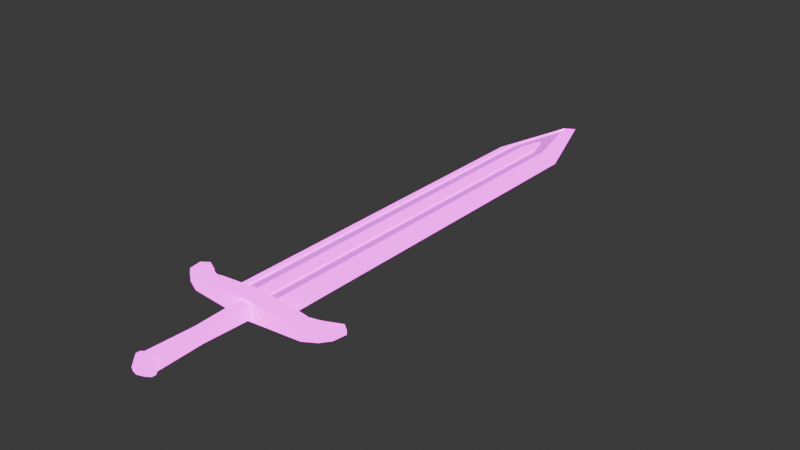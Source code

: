 # Source: neutral_sword.blend  (saved by Blender 4.3.32; exported with 4.5.12 LTS)
import bpy
from mathutils import Matrix  # noqa: F401  (used for matrix-valued properties, if any)

bpy.ops.wm.read_factory_settings(use_empty=True)
scene = bpy.context.scene
scene.name = 'Scene'

# ---- collections
col_collection = bpy.data.collections.new('Collection'); scene.collection.children.link(col_collection)

# ---- images (referenced by path relative to the original .blend; pixels are not part of the script)
import os
ASSET_DIR = os.environ.get("B2B_ASSET_DIR", "")  # directory of the original .blend (textures are referenced by path, not embedded)
HERE = os.path.dirname(os.path.abspath(__file__))  # packed textures are extracted next to this script under _unpacked/

def load_image(name, relpath, width, height, colorspace="sRGB"):
    """Load a texture the original file referenced (path relative to the .blend, or extracted next to this script)."""
    p = next((c for c in (os.path.join(HERE, relpath), os.path.join(ASSET_DIR, relpath)) if relpath and os.path.exists(c)), "")
    if p:
        img = bpy.data.images.load(p, check_existing=True)
        img.name = name
    else:  # same state as the original file: an image datablock whose file is absent (Cycles renders it pink)
        img = bpy.data.images.new(name, width, height)
        img.source = "FILE"
        img.filepath = "//" + (relpath or name)
    img.colorspace_settings.name = colorspace
    return img
img_neutral_sword_texture_001 = load_image('Neutral Sword texture.001', 'Alex textures/Neutral Sword texture.png', 1024, 1024, 'sRGB')

# ---- materials (node trees are filled in below, after node groups)
mat_neutral_weapon_main = bpy.data.materials.new('Neutral weapon main')
mat_neutral_weapon_secondary = bpy.data.materials.new('Neutral weapon secondary')

# ---- material node trees
mat_neutral_weapon_main.use_nodes = True; mat_neutral_weapon_main.node_tree.nodes.clear()
_N = mat_neutral_weapon_main.node_tree.nodes; _L = mat_neutral_weapon_main.node_tree.links
n0 = _N.new('ShaderNodeBsdfPrincipled'); n0.name = 'Principled BSDF'; n0.location = (1445, -246)
n0.inputs[1].default_value = 0.8318
n0.inputs[2].default_value = 0.2136
n1 = _N.new('ShaderNodeOutputMaterial'); n1.name = 'Material Output'; n1.location = (627, -460)
n2 = _N.new('ShaderNodeTexMagic'); n2.name = 'Magic Texture'; n2.location = (770, -348)
n2.turbulence_depth = 5
n2.inputs[1].default_value = 0.3
n2.inputs[2].default_value = 3.0
n3 = _N.new('ShaderNodeMapping'); n3.name = 'Mapping'; n3.location = (210, -397)
n4 = _N.new('ShaderNodeTexCoord'); n4.name = 'Texture Coordinate'; n4.location = (30, -397)
n5 = _N.new('ShaderNodeValToRGB'); n5.name = 'Color Ramp'; n5.location = (936, -333)
while len(n5.color_ramp.elements) > 1: n5.color_ramp.elements.remove(n5.color_ramp.elements[-1])
n5.color_ramp.elements[0].position = 0.1136; n5.color_ramp.elements[0].color = (0.0, 0.0, 0.0, 1.0)
_e = n5.color_ramp.elements.new(0.15); _e.color = (1.0, 1.0, 1.0, 1.0)
n6 = _N.new('ShaderNodeTexNoise'); n6.name = 'Noise Texture'; n6.location = (381, -564)
n6.noise_type = 'HETERO_TERRAIN'
n6.inputs[2].default_value = 2.0
n6.inputs[3].default_value = 0.0
n7 = _N.new('ShaderNodeMix'); n7.name = 'Mix'; n7.location = (590, -399)
n7.data_type = 'RGBA'
n7.blend_type = 'LINEAR_LIGHT'
n7.inputs[0].default_value = 0.03333
n8 = _N.new('ShaderNodeBump'); n8.name = 'Bump'; n8.location = (1233, -579)
n8.inputs[1].default_value = 1.0
n8.inputs[2].default_value = 1.0
n9 = _N.new('ShaderNodeMix'); n9.name = 'Mix.001'; n9.location = (1229, -164)
n9.data_type = 'RGBA'
n9.inputs[6].default_value = (0.8308, 0.04373, 1.0, 1.0)
n9.inputs[7].default_value = (0.0, 0.0, 0.0, 1.0)
n10 = _N.new('ShaderNodeEmission'); n10.name = 'Emission'; n10.location = (1345, -30)
n10.inputs[0].default_value = (0.8308, 0.04373, 1.0, 1.0)
n10.inputs[1].default_value = 10.0
n11 = _N.new('ShaderNodeMixShader'); n11.name = 'Mix Shader'; n11.location = (1731, -168)
n12 = _N.new('ShaderNodeTexImage'); n12.name = 'Image Texture'; n12.location = (30, -211)
n12.image = img_neutral_sword_texture_001
n13 = _N.new('ShaderNodeBsdfPrincipled'); n13.name = 'Principled BSDF.001'; n13.location = (336, -30)
n13.inputs[28].default_value = 3.0
n14 = _N.new('NodeFrame'); n14.name = 'Frame'; n14.location = (917, 954)
n14.width = 797
n15 = _N.new('NodeFrame'); n15.name = 'Frame.001'; n15.location = (-1037, 584)
n15.width = 1901
n0.parent = n15
n1.parent = n14
n2.parent = n15
n3.parent = n15
n4.parent = n15
n5.parent = n15
n6.parent = n15
n7.parent = n15
n8.parent = n15
n9.parent = n15
n10.parent = n15
n11.parent = n15
n12.parent = n14
n13.parent = n14
_L.new(n7.outputs[2], n2.inputs[0])
_L.new(n2.outputs[0], n5.inputs[0])
_L.new(n3.outputs[0], n6.inputs[0])
_L.new(n3.outputs[0], n7.inputs[6])
_L.new(n6.outputs[0], n7.inputs[7])
_L.new(n8.outputs[0], n0.inputs[5])
_L.new(n5.outputs[0], n8.inputs[3])
_L.new(n5.outputs[0], n9.inputs[0])
_L.new(n9.outputs[2], n0.inputs[0])
_L.new(n9.outputs[2], n11.inputs[0])
_L.new(n10.outputs[0], n11.inputs[2])
_L.new(n0.outputs[0], n11.inputs[1])
_L.new(n12.outputs[0], n13.inputs[0])
_L.new(n12.outputs[0], n13.inputs[27])
_L.new(n4.outputs[3], n3.inputs[0])
_L.new(n13.outputs[0], n1.inputs[0])
n1.is_active_output = True
mat_neutral_weapon_secondary.use_nodes = True; mat_neutral_weapon_secondary.node_tree.nodes.clear()
_N = mat_neutral_weapon_secondary.node_tree.nodes; _L = mat_neutral_weapon_secondary.node_tree.links
n0 = _N.new('ShaderNodeBsdfPrincipled'); n0.name = 'Principled BSDF'; n0.location = (326, 320)
n0.inputs[0].default_value = (0.1324, 0.1324, 0.1324, 1.0)
n0.inputs[2].default_value = 1.0
n0.inputs[27].default_value = (0.8308, 0.04373, 1.0, 1.0)
n0.inputs[28].default_value = 1.5
n1 = _N.new('ShaderNodeOutputMaterial'); n1.name = 'Material Output'; n1.location = (596, 325)
_L.new(n0.outputs[0], n1.inputs[0])
n1.is_active_output = True

# ---- world
world_world = bpy.data.worlds.new('World'); scene.world = world_world
world_world.use_nodes = True; world_world.node_tree.nodes.clear()
_N = world_world.node_tree.nodes; _L = world_world.node_tree.links
n0 = _N.new('ShaderNodeOutputWorld'); n0.name = 'World Output'; n0.location = (300, 300)
n1 = _N.new('ShaderNodeBackground'); n1.name = 'Background'; n1.location = (10, 300)
n1.inputs[0].default_value = (0.05088, 0.05088, 0.05088, 1.0)
_L.new(n1.outputs[0], n0.inputs[0])
n0.is_active_output = True
world_world.color = (0.05088, 0.05088, 0.05088)
world_world.sun_shadow_jitter_overblur = 0.0

# ---- meshes
me_cylinder = bpy.data.meshes.new('Cylinder')
me_cylinder.from_pydata([(0.06174, 0.0, -0.6747), (0.04366, -0.04366, -0.6747), (1.57e-16, -0.06174, -0.6747), (-0.04366, -0.04366, -0.6747), (-0.06174, 0.0, -0.6747), (0.06174, 0.0, 0.0), (0.04366, -0.04366, 0.0), (0.0, -0.06174, 0.0), (-0.04366, -0.04366, 0.0), (-0.06174, 0.0, 0.0), (0.03266, 0.0, -0.7527), (0.02309, -0.02083, -0.7527), (-3.509e-10, -0.03039, -0.7527), (-0.02309, -0.02083, -0.7527), (-0.03266, 0.0, -0.7527), (0.07986, 0.0, -0.6747), (0.05647, -0.04772, -0.6747), (1.093e-10, -0.07111, -0.6747), (-0.05647, -0.04772, -0.6747), (-0.07986, 0.0, -0.6747), (0.07986, 0.0, -0.7016), (0.05647, -0.04772, -0.7016), (1.093e-10, -0.07111, -0.7016), (-0.05647, -0.04772, -0.7016), (-0.07986, 0.0, -0.7016), (0.03932, 0.0, -0.3373), (0.0278, -0.04366, -0.3373), (-2.706e-10, -0.06174, -0.3373), (-0.0278, -0.04366, -0.3373), (-0.03932, 0.0, -0.3373), (0.04366, 0.04366, -0.6747), (1.57e-16, 0.06174, -0.6747), (-0.04366, 0.04366, -0.6747), (0.04366, 0.04366, 0.0), (0.0, 0.06174, 0.0), (-0.04366, 0.04366, 0.0), (0.02309, 0.02083, -0.7527), (-3.509e-10, 0.03039, -0.7527), (-0.02309, 0.02083, -0.7527), (0.05647, 0.04772, -0.6747), (1.093e-10, 0.07111, -0.6747), (-0.05647, 0.04772, -0.6747), (0.05647, 0.04772, -0.7016), (1.093e-10, 0.07111, -0.7016), (-0.05647, 0.04772, -0.7016), (0.0278, 0.04366, -0.3373), (-2.706e-10, 0.06174, -0.3373), (-0.0278, 0.04366, -0.3373), (-0.233, 9.161e-09, 0.1213), (-0.233, 8.865e-08, 1.174), (-0.233, 4.891e-08, 0.6478), (-0.233, 1.284e-07, 1.701), (-7.31e-16, -0.05618, 3.236), (-3.942e-17, -0.05618, 0.1213), (-0.05046, -0.05618, 0.1213), (-0.233, 1.681e-07, 2.227), (-0.233, 2.079e-07, 2.754), (-7.543e-16, 2.565e-07, 3.397), (-3.901e-16, -0.05618, 1.701), (-5.07e-16, -0.05618, 2.227), (-0.1206, -0.05618, 2.227), (-6.239e-16, -0.05618, 2.754), (-0.1206, -0.05618, 2.754), (-1.563e-16, -0.05618, 0.6478), (-0.05046, -0.05618, 0.6478), (-2.732e-16, -0.05618, 1.174), (-0.05046, -0.05618, 1.174), (-0.05046, -0.05618, 1.701), (-0.1206, -0.05618, 0.1213), (-0.1206, -0.05618, 0.6478), (-0.1206, -0.05618, 1.174), (-0.1206, -0.05618, 1.701), (-0.05046, -0.05618, 2.754), (-6.596e-16, -0.05618, 2.914), (-6.558e-16, -0.03892, 2.914), (-7.272e-16, -0.03892, 3.236), (-0.1206, -0.03892, 2.754), (-0.05046, -0.03892, 2.754), (-0.1206, -0.03892, 0.1213), (-0.05046, -0.03892, 0.1213), (-0.05046, -0.05618, 2.227), (-0.05046, -0.03892, 2.227), (-0.1206, -0.03892, 2.227), (-0.1206, -0.03892, 1.701), (-0.05046, -0.03892, 1.701), (-0.1206, -0.03892, 0.6478), (-0.05046, -0.03892, 0.6478), (-0.1206, -0.03892, 1.174), (-0.05046, -0.03892, 1.174), (0.233, 9.161e-09, 0.1213), (0.233, 8.865e-08, 1.174), (0.233, 4.891e-08, 0.6478), (0.233, 1.284e-07, 1.701), (0.05046, -0.05618, 0.1213), (0.233, 1.681e-07, 2.227), (0.233, 2.079e-07, 2.754), (0.1206, -0.05618, 2.227), (0.1206, -0.05618, 2.754), (0.05046, -0.05618, 0.6478), (0.05046, -0.05618, 1.174), (0.05046, -0.05618, 1.701), (0.1206, -0.05618, 0.1213), (0.1206, -0.05618, 0.6478), (0.1206, -0.05618, 1.174), (0.1206, -0.05618, 1.701), (0.05046, -0.05618, 2.754), (0.1206, -0.03892, 2.754), (0.05046, -0.03892, 2.754), (0.1206, -0.03892, 0.1213), (0.05046, -0.03892, 0.1213), (0.05046, -0.05618, 2.227), (0.05046, -0.03892, 2.227), (0.1206, -0.03892, 2.227), (0.1206, -0.03892, 1.701), (0.05046, -0.03892, 1.701), (0.1206, -0.03892, 0.6478), (0.05046, -0.03892, 0.6478), (0.1206, -0.03892, 1.174), (0.05046, -0.03892, 1.174), (-7.061e-16, 0.05618, 3.236), (-1.447e-17, 0.05618, 0.1213), (-0.05046, 0.05618, 0.1213), (-3.651e-16, 0.05618, 1.701), (-4.82e-16, 0.05618, 2.227), (-0.1206, 0.05618, 2.227), (-5.989e-16, 0.05618, 2.754), (-0.1206, 0.05618, 2.754), (-1.314e-16, 0.05618, 0.6478), (-0.05046, 0.05618, 0.6478), (-2.483e-16, 0.05618, 1.174), (-0.05046, 0.05618, 1.174), (-0.05046, 0.05618, 1.701), (-0.1206, 0.05618, 0.1213), (-0.1206, 0.05618, 0.6478), (-0.1206, 0.05618, 1.174), (-0.1206, 0.05618, 1.701), (-0.05046, 0.05618, 2.754), (-6.347e-16, 0.05618, 2.914), (-6.385e-16, 0.03892, 2.914), (-7.099e-16, 0.03892, 3.236), (-0.1206, 0.03892, 2.754), (-0.05046, 0.03892, 2.754), (-0.1206, 0.03892, 0.1213), (-0.05046, 0.03892, 0.1213), (-0.05046, 0.05618, 2.227), (-0.05046, 0.03892, 2.227), (-0.1206, 0.03892, 2.227), (-0.1206, 0.03892, 1.701), (-0.05046, 0.03892, 1.701), (-0.1206, 0.03892, 0.6478), (-0.05046, 0.03892, 0.6478), (-0.1206, 0.03892, 1.174), (-0.05046, 0.03892, 1.174), (0.05046, 0.05618, 0.1213), (0.1206, 0.05618, 2.227), (0.1206, 0.05618, 2.754), (0.05046, 0.05618, 0.6478), (0.05046, 0.05618, 1.174), (0.05046, 0.05618, 1.701), (0.1206, 0.05618, 0.1213), (0.1206, 0.05618, 0.6478), (0.1206, 0.05618, 1.174), (0.1206, 0.05618, 1.701), (0.05046, 0.05618, 2.754), (0.1206, 0.03892, 2.754), (0.05046, 0.03892, 2.754), (0.1206, 0.03892, 0.1213), (0.05046, 0.03892, 0.1213), (0.05046, 0.05618, 2.227), (0.05046, 0.03892, 2.227), (0.1206, 0.03892, 2.227), (0.1206, 0.03892, 1.701), (0.05046, 0.03892, 1.701), (0.1206, 0.03892, 0.6478), (0.05046, 0.03892, 0.6478), (0.1206, 0.03892, 1.174), (0.05046, 0.03892, 1.174), (-0.3131, -0.04447, 0.0), (-0.3131, -0.04447, 0.1213), (-0.3131, 0.0, 0.0), (-0.3131, 9.161e-09, 0.1213), (-4.268e-17, -0.07089, 0.1213), (-1.574e-17, -0.07089, 7.451e-09), (0.0, 0.0, 0.0), (-2.694e-17, 9.161e-09, 0.1213), (-0.3626, 9.161e-09, 0.1213), (-0.3626, -0.03591, 0.1213), (-0.4171, -0.03591, 0.0), (-0.4171, 0.0, 0.0), (-0.4166, 1.099e-08, 0.1456), (-0.4166, -0.02793, 0.1456), (-0.5075, -0.02793, 0.0406), (-0.5075, 3.065e-09, 0.0406), (-0.451, 1.324e-08, 0.1753), (-0.451, -0.0176, 0.1753), (-0.5651, -0.0176, 0.09042), (-0.5651, 6.826e-09, 0.09042), (-0.5341, 1.65e-08, 0.2185), (-0.5341, -0.01406, 0.2185), (-0.5826, -0.01406, 0.1825), (-0.5826, 1.378e-08, 0.1825), (0.3131, -0.04447, 0.0), (0.3131, -0.04447, 0.1213), (0.3131, 0.0, 0.0), (0.3131, 9.161e-09, 0.1213), (0.3626, 9.161e-09, 0.1213), (0.3626, -0.03591, 0.1213), (0.4171, -0.03591, 0.0), (0.4171, 0.0, 0.0), (0.4166, 1.099e-08, 0.1456), (0.4166, -0.02793, 0.1456), (0.5075, -0.02793, 0.0406), (0.5075, 3.065e-09, 0.0406), (0.451, 1.324e-08, 0.1753), (0.451, -0.0176, 0.1753), (0.5651, -0.0176, 0.09042), (0.5651, 6.826e-09, 0.09042), (0.5341, 1.65e-08, 0.2185), (0.5341, -0.01406, 0.2185), (0.5826, -0.01406, 0.1825), (0.5826, 1.378e-08, 0.1825), (-0.3131, 0.04447, 0.0), (-0.3131, 0.04447, 0.1213), (-1.12e-17, 0.07089, 0.1213), (1.574e-17, 0.07089, -7.451e-09), (-0.3626, 0.03591, 0.1213), (-0.4171, 0.03591, 0.0), (-0.4166, 0.02793, 0.1456), (-0.5075, 0.02793, 0.0406), (-0.451, 0.0176, 0.1753), (-0.5651, 0.0176, 0.09042), (-0.5341, 0.01406, 0.2185), (-0.5826, 0.01406, 0.1825), (0.3131, 0.04447, 0.0), (0.3131, 0.04447, 0.1213), (0.3626, 0.03591, 0.1213), (0.4171, 0.03591, 0.0), (0.4166, 0.02793, 0.1456), (0.5075, 0.02793, 0.0406), (0.451, 0.0176, 0.1753), (0.5651, 0.0176, 0.09042), (0.5341, 0.01406, 0.2185), (0.5826, 0.01406, 0.1825)], [], [(28, 8, 9, 29), (27, 7, 8, 28), (26, 6, 7, 27), (25, 5, 6, 26), (1, 26, 27, 2), (10, 11, 12, 13, 14), (11, 10, 20, 21), (16, 17, 22, 21), (3, 4, 19, 18), (14, 13, 23, 24), (15, 16, 21, 20), (18, 19, 24, 23), (17, 18, 23, 22), (0, 1, 16, 15), (12, 11, 21, 22), (0, 25, 26, 1), (2, 3, 18, 17), (13, 12, 22, 23), (1, 2, 17, 16), (2, 27, 28, 3), (3, 28, 29, 4), (47, 29, 9, 35), (46, 47, 35, 34), (45, 46, 34, 33), (25, 45, 33, 5), (30, 31, 46, 45), (10, 14, 38, 37, 36), (36, 42, 20, 10), (39, 42, 43, 40), (32, 41, 19, 4), (14, 24, 44, 38), (15, 20, 42, 39), (41, 44, 24, 19), (40, 43, 44, 41), (0, 15, 39, 30), (37, 43, 42, 36), (0, 30, 45, 25), (31, 40, 41, 32), (38, 44, 43, 37), (30, 39, 40, 31), (31, 32, 47, 46), (32, 4, 29, 47), (64, 63, 65, 66), (66, 65, 58, 67), (75, 52, 62, 76), (67, 58, 59, 80), (54, 53, 63, 64), (69, 68, 78, 85), (81, 80, 72, 77), (88, 84, 83, 87), (67, 84, 88, 66), (55, 60, 62, 56), (48, 68, 69, 50), (50, 69, 70, 49), (49, 70, 71, 51), (51, 71, 60, 55), (56, 62, 52, 57), (73, 72, 61), (74, 75, 76, 77), (86, 85, 78, 79), (83, 82, 60, 71), (74, 77, 72, 73), (82, 76, 62, 60), (77, 76, 82, 81), (80, 59, 61, 72), (67, 80, 81, 84), (81, 82, 83, 84), (79, 54, 64, 86), (85, 86, 88, 87), (69, 85, 87, 70), (86, 64, 66, 88), (70, 87, 83, 71), (98, 99, 65, 63), (99, 100, 58, 65), (75, 106, 97, 52), (100, 110, 59, 58), (93, 98, 63, 53), (102, 115, 108, 101), (111, 107, 105, 110), (118, 117, 113, 114), (100, 99, 118, 114), (94, 95, 97, 96), (89, 91, 102, 101), (91, 90, 103, 102), (90, 92, 104, 103), (92, 94, 96, 104), (95, 57, 52, 97), (73, 61, 105), (74, 107, 106, 75), (116, 109, 108, 115), (113, 104, 96, 112), (74, 73, 105, 107), (112, 96, 97, 106), (107, 111, 112, 106), (110, 105, 61, 59), (100, 114, 111, 110), (111, 114, 113, 112), (109, 116, 98, 93), (115, 117, 118, 116), (102, 103, 117, 115), (116, 118, 99, 98), (103, 104, 113, 117), (128, 130, 129, 127), (130, 131, 122, 129), (139, 140, 126, 119), (131, 144, 123, 122), (121, 128, 127, 120), (133, 149, 142, 132), (145, 141, 136, 144), (152, 151, 147, 148), (131, 130, 152, 148), (55, 56, 126, 124), (48, 50, 133, 132), (50, 49, 134, 133), (49, 51, 135, 134), (51, 55, 124, 135), (56, 57, 119, 126), (137, 125, 136), (138, 141, 140, 139), (150, 143, 142, 149), (147, 135, 124, 146), (138, 137, 136, 141), (146, 124, 126, 140), (141, 145, 146, 140), (144, 136, 125, 123), (131, 148, 145, 144), (145, 148, 147, 146), (143, 150, 128, 121), (149, 151, 152, 150), (133, 134, 151, 149), (150, 152, 130, 128), (134, 135, 147, 151), (156, 127, 129, 157), (157, 129, 122, 158), (139, 119, 155, 164), (158, 122, 123, 168), (153, 120, 127, 156), (160, 159, 166, 173), (169, 168, 163, 165), (176, 172, 171, 175), (158, 172, 176, 157), (94, 154, 155, 95), (89, 159, 160, 91), (91, 160, 161, 90), (90, 161, 162, 92), (92, 162, 154, 94), (95, 155, 119, 57), (137, 163, 125), (138, 139, 164, 165), (174, 173, 166, 167), (171, 170, 154, 162), (138, 165, 163, 137), (170, 164, 155, 154), (165, 164, 170, 169), (168, 123, 125, 163), (158, 168, 169, 172), (169, 170, 171, 172), (167, 153, 156, 174), (173, 174, 176, 175), (160, 173, 175, 161), (174, 156, 157, 176), (161, 175, 171, 162), (177, 187, 188, 179), (182, 177, 179, 183), (178, 177, 182, 181), (178, 181, 184, 180), (187, 191, 192, 188), (178, 186, 187, 177), (180, 185, 186, 178), (185, 189, 190, 186), (186, 190, 191, 187), (195, 199, 200, 196), (190, 194, 195, 191), (191, 195, 196, 192), (189, 193, 194, 190), (199, 198, 197, 200), (193, 197, 198, 194), (194, 198, 199, 195), (201, 203, 208, 207), (182, 183, 203, 201), (202, 181, 182, 201), (202, 204, 184, 181), (207, 208, 212, 211), (202, 201, 207, 206), (204, 202, 206, 205), (205, 206, 210, 209), (206, 207, 211, 210), (215, 216, 220, 219), (210, 211, 215, 214), (211, 212, 216, 215), (209, 210, 214, 213), (219, 220, 217, 218), (213, 214, 218, 217), (214, 215, 219, 218), (221, 179, 188, 226), (224, 183, 179, 221), (222, 223, 224, 221), (222, 180, 184, 223), (226, 188, 192, 228), (222, 221, 226, 225), (180, 222, 225, 185), (185, 225, 227, 189), (225, 226, 228, 227), (230, 196, 200, 232), (227, 228, 230, 229), (228, 192, 196, 230), (189, 227, 229, 193), (232, 200, 197, 231), (193, 229, 231, 197), (229, 230, 232, 231), (233, 236, 208, 203), (224, 233, 203, 183), (234, 233, 224, 223), (234, 223, 184, 204), (236, 238, 212, 208), (234, 235, 236, 233), (204, 205, 235, 234), (205, 209, 237, 235), (235, 237, 238, 236), (240, 242, 220, 216), (237, 239, 240, 238), (238, 240, 216, 212), (209, 213, 239, 237), (242, 241, 217, 220), (213, 217, 241, 239), (239, 241, 242, 240)])
me_cylinder.polygons.foreach_set('material_index', [0, 0, 0, 0, 0, 0, 0, 0, 0, 0, 0, 0, 0, 0, 0, 0, 0, 0, 0, 0, 0, 0, 0, 0, 0, 0, 0, 0, 0, 0, 0, 0, 0, 0, 0, 0, 0, 0, 0, 0, 0, 0, 0, 0, 0, 0, 0, 0, 0, 1, 0, 0, 0, 0, 0, 0, 0, 0, 1, 1, 0, 0, 0, 1, 0, 0, 1, 0, 1, 0, 0, 0, 0, 0, 0, 0, 0, 0, 0, 1, 0, 0, 0, 0, 0, 0, 0, 0, 1, 1, 0, 0, 0, 1, 0, 0, 1, 0, 1, 0, 0, 0, 0, 0, 0, 0, 0, 0, 0, 1, 0, 0, 0, 0, 0, 0, 0, 0, 1, 1, 0, 0, 0, 1, 0, 0, 1, 0, 1, 0, 0, 0, 0, 0, 0, 0, 0, 0, 0, 1, 0, 0, 0, 0, 0, 0, 0, 0, 1, 1, 0, 0, 0, 1, 0, 0, 1, 0, 1, 0, 0, 0, 0, 0, 0, 0, 0, 0, 0, 0, 0, 0, 0, 0, 0, 0, 0, 0, 0, 0, 0, 0, 0, 0, 0, 0, 0, 0, 0, 0, 0, 0, 0, 0, 0, 0, 0, 0, 0, 0, 0, 0, 0, 0, 0, 0, 0, 0, 0, 0, 0, 0, 0, 0, 0, 0, 0, 0, 0, 0, 0, 0, 0, 0, 0, 0])
_uv = me_cylinder.uv_layers.new(name='UVMap')
_uv.uv.foreach_set('vector', [0.4963, 0.8677, 0.4963, 0.7787, 0.5079, 0.7788, 0.5079, 0.8677, 0.8315, 0.8679, 0.8315, 0.7789, 0.8426, 0.779, 0.8384, 0.868, 0.8238, 0.868, 0.8196, 0.7789, 0.8315, 0.7789, 0.8315, 0.8679, 0.5622, 0.8678, 0.5622, 0.7789, 0.5737, 0.7788, 0.5737, 0.8677, 0.8196, 0.957, 0.8238, 0.868, 0.8315, 0.8679, 0.8315, 0.9569, 0.06622, 0.9061, 0.07226, 0.9064, 0.07692, 0.911, 0.07692, 0.9176, 0.07281, 0.9221, 0.4258, 0.8708, 0.4259, 0.8763, 0.4126, 0.8763, 0.4125, 0.8637, 0.7735, 0.8631, 0.7736, 0.8784, 0.7665, 0.8784, 0.7664, 0.8631, 0.714, 0.8675, 0.7015, 0.8675, 0.6997, 0.8631, 0.7137, 0.864, 0.03436, 0.9187, 0.03432, 0.9242, 0.02099, 0.9313, 0.02109, 0.9187, 0.4055, 0.8763, 0.4054, 0.8637, 0.4125, 0.8637, 0.4126, 0.8763, 0.01387, 0.9313, 0.01397, 0.9187, 0.02109, 0.9187, 0.02099, 0.9313, 0.7736, 0.8784, 0.7735, 0.8928, 0.7664, 0.8928, 0.7665, 0.8784, 0.714, 0.8976, 0.7228, 0.8888, 0.7251, 0.8915, 0.7158, 0.902, 0.7529, 0.8776, 0.7529, 0.8714, 0.7664, 0.8631, 0.7665, 0.8784, 0.5622, 0.9569, 0.5622, 0.8678, 0.5737, 0.8677, 0.5737, 0.9568, 0.7228, 0.8763, 0.714, 0.8675, 0.7137, 0.864, 0.7251, 0.8754, 0.7529, 0.8835, 0.7529, 0.8776, 0.7665, 0.8784, 0.7664, 0.8928, 0.7228, 0.8888, 0.7228, 0.8763, 0.7251, 0.8754, 0.7251, 0.8915, 0.8315, 0.9569, 0.8315, 0.8679, 0.8384, 0.868, 0.8426, 0.957, 0.4963, 0.9568, 0.4963, 0.8677, 0.5079, 0.8677, 0.5079, 0.9569, 0.5194, 0.8677, 0.5079, 0.8677, 0.5079, 0.7788, 0.5194, 0.7787, 0.8824, 0.8679, 0.8745, 0.8679, 0.8704, 0.7789, 0.8824, 0.7789, 0.8891, 0.8679, 0.8824, 0.8679, 0.8824, 0.7789, 0.8933, 0.7789, 0.5622, 0.8678, 0.5507, 0.8677, 0.5507, 0.7788, 0.5622, 0.7789, 0.8933, 0.957, 0.8824, 0.957, 0.8824, 0.8679, 0.8891, 0.8679, 0.06622, 0.9061, 0.07281, 0.9221, 0.06677, 0.9218, 0.0621, 0.9172, 0.0621, 0.9106, 0.4258, 0.8818, 0.4125, 0.8889, 0.4126, 0.8763, 0.4259, 0.8763, 0.3347, 0.8933, 0.3276, 0.8933, 0.3276, 0.8792, 0.3348, 0.8792, 0.6927, 0.8763, 0.6904, 0.8736, 0.6997, 0.8631, 0.7015, 0.8675, 0.03436, 0.9187, 0.02109, 0.9187, 0.02099, 0.9061, 0.03432, 0.9132, 0.4055, 0.8763, 0.4126, 0.8763, 0.4125, 0.8889, 0.4054, 0.8889, 0.01387, 0.9061, 0.02099, 0.9061, 0.02109, 0.9187, 0.01397, 0.9187, 0.3348, 0.8792, 0.3276, 0.8792, 0.3276, 0.8637, 0.3347, 0.8637, 0.714, 0.8976, 0.7158, 0.902, 0.7018, 0.9012, 0.7015, 0.8976, 0.3141, 0.8779, 0.3276, 0.8792, 0.3276, 0.8933, 0.3141, 0.8837, 0.5622, 0.9569, 0.5507, 0.9568, 0.5507, 0.8677, 0.5622, 0.8678, 0.6927, 0.8888, 0.6904, 0.8898, 0.6904, 0.8736, 0.6927, 0.8763, 0.3141, 0.8716, 0.3276, 0.8637, 0.3276, 0.8792, 0.3141, 0.8779, 0.7015, 0.8976, 0.7018, 0.9012, 0.6904, 0.8898, 0.6927, 0.8888, 0.8824, 0.957, 0.8704, 0.957, 0.8745, 0.8679, 0.8824, 0.8679, 0.5194, 0.9568, 0.5079, 0.9569, 0.5079, 0.8677, 0.5194, 0.8677, 0.5229, 0.6121, 0.5096, 0.6121, 0.5096, 0.4731, 0.5229, 0.4731, 0.5229, 0.4731, 0.5096, 0.4731, 0.5096, 0.3342, 0.5229, 0.3342, 0.6904, 0.01387, 0.695, 0.01387, 0.695, 0.1407, 0.6904, 0.1407, 0.5229, 0.3342, 0.5096, 0.3342, 0.5096, 0.1953, 0.5229, 0.1953, 0.5229, 0.751, 0.5096, 0.751, 0.5096, 0.6121, 0.5229, 0.6121, 0.695, 0.6964, 0.695, 0.8354, 0.6904, 0.8354, 0.6904, 0.6964, 0.8888, 0.1955, 0.8842, 0.1955, 0.8842, 0.05653, 0.8888, 0.05653, 0.3592, 0.558, 0.3592, 0.4191, 0.3776, 0.4191, 0.3776, 0.5581, 0.8842, 0.3344, 0.8888, 0.3344, 0.8888, 0.4733, 0.8842, 0.4733, 0.1365, 0.3227, 0.108, 0.3225, 0.108, 0.1836, 0.1365, 0.1837, 0.1365, 0.8784, 0.108, 0.8782, 0.108, 0.7393, 0.1365, 0.7395, 0.1365, 0.7395, 0.108, 0.7393, 0.108, 0.6003, 0.1365, 0.6005, 0.1365, 0.6005, 0.108, 0.6003, 0.108, 0.4614, 0.1365, 0.4616, 0.1365, 0.4616, 0.108, 0.4614, 0.108, 0.3225, 0.1365, 0.3227, 0.1365, 0.1837, 0.108, 0.1836, 0.0763, 0.05616, 0.07519, 0.01387, 0.5096, 0.01387, 0.5229, 0.05634, 0.5096, 0.05633, 0.3459, 0.09878, 0.3459, 0.01387, 0.3776, 0.1413, 0.3592, 0.1412, 0.3592, 0.697, 0.3776, 0.697, 0.3776, 0.8359, 0.3592, 0.8359, 0.6904, 0.4186, 0.6904, 0.2797, 0.695, 0.2797, 0.695, 0.4186, 0.8888, 0.01387, 0.8888, 0.05653, 0.8842, 0.05653, 0.8842, 0.01387, 0.6904, 0.2797, 0.6904, 0.1407, 0.695, 0.1407, 0.695, 0.2797, 0.3592, 0.1412, 0.3776, 0.1413, 0.3776, 0.2802, 0.3592, 0.2802, 0.5229, 0.1953, 0.5096, 0.1953, 0.5096, 0.05633, 0.5229, 0.05634, 0.8842, 0.3344, 0.8842, 0.1955, 0.8888, 0.1955, 0.8888, 0.3344, 0.3592, 0.2802, 0.3776, 0.2802, 0.3776, 0.4191, 0.3592, 0.4191, 0.8888, 0.7511, 0.8842, 0.7511, 0.8842, 0.6122, 0.8888, 0.6122, 0.3776, 0.697, 0.3592, 0.697, 0.3592, 0.558, 0.3776, 0.5581, 0.695, 0.6964, 0.6904, 0.6964, 0.6904, 0.5575, 0.695, 0.5575, 0.8888, 0.6122, 0.8842, 0.6122, 0.8842, 0.4733, 0.8888, 0.4733, 0.695, 0.5575, 0.6904, 0.5575, 0.6904, 0.4186, 0.695, 0.4186, 0.4963, 0.612, 0.4963, 0.4731, 0.5096, 0.4731, 0.5096, 0.6121, 0.4963, 0.4731, 0.4963, 0.3342, 0.5096, 0.3342, 0.5096, 0.4731, 0.7596, 0.01387, 0.7596, 0.1407, 0.755, 0.1407, 0.755, 0.01387, 0.4963, 0.3342, 0.4963, 0.1952, 0.5096, 0.1953, 0.5096, 0.3342, 0.4963, 0.751, 0.4963, 0.612, 0.5096, 0.6121, 0.5096, 0.751, 0.755, 0.6964, 0.7596, 0.6964, 0.7596, 0.8354, 0.755, 0.8354, 0.8196, 0.1955, 0.8196, 0.05653, 0.8242, 0.05653, 0.8242, 0.1955, 0.3326, 0.558, 0.3141, 0.558, 0.3141, 0.4191, 0.3326, 0.4191, 0.8242, 0.3344, 0.8242, 0.4733, 0.8196, 0.4733, 0.8196, 0.3344, 0.01387, 0.3226, 0.01387, 0.1836, 0.04455, 0.1835, 0.04455, 0.3224, 0.01387, 0.8783, 0.01387, 0.7394, 0.04455, 0.7392, 0.04455, 0.8782, 0.01387, 0.7394, 0.01387, 0.6004, 0.04455, 0.6003, 0.04455, 0.7392, 0.01387, 0.6004, 0.01387, 0.4615, 0.04455, 0.4614, 0.04455, 0.6003, 0.01387, 0.4615, 0.01387, 0.3226, 0.04455, 0.3224, 0.04455, 0.4614, 0.01387, 0.1836, 0.07519, 0.01387, 0.0763, 0.05616, 0.04455, 0.1835, 0.5096, 0.01387, 0.5096, 0.05633, 0.4963, 0.05632, 0.3459, 0.09878, 0.3326, 0.1412, 0.3141, 0.1412, 0.3459, 0.01387, 0.3326, 0.697, 0.3326, 0.8359, 0.3141, 0.8359, 0.3141, 0.6969, 0.7596, 0.4186, 0.755, 0.4186, 0.755, 0.2797, 0.7596, 0.2797, 0.8196, 0.01387, 0.8242, 0.01387, 0.8242, 0.05653, 0.8196, 0.05653, 0.7596, 0.2797, 0.755, 0.2797, 0.755, 0.1407, 0.7596, 0.1407, 0.3326, 0.1412, 0.3326, 0.2802, 0.3141, 0.2801, 0.3141, 0.1412, 0.4963, 0.1952, 0.4963, 0.05632, 0.5096, 0.05633, 0.5096, 0.1953, 0.8242, 0.3344, 0.8196, 0.3344, 0.8196, 0.1955, 0.8242, 0.1955, 0.3326, 0.2802, 0.3326, 0.4191, 0.3141, 0.4191, 0.3141, 0.2801, 0.8196, 0.7511, 0.8196, 0.6122, 0.8242, 0.6122, 0.8242, 0.7511, 0.3141, 0.6969, 0.3141, 0.558, 0.3326, 0.558, 0.3326, 0.697, 0.755, 0.6964, 0.755, 0.5575, 0.7596, 0.5575, 0.7596, 0.6964, 0.8196, 0.6122, 0.8196, 0.4733, 0.8242, 0.4733, 0.8242, 0.6122, 0.755, 0.5575, 0.755, 0.4186, 0.7596, 0.4186, 0.7596, 0.5575, 0.5507, 0.6121, 0.5507, 0.4731, 0.5639, 0.4731, 0.5639, 0.6121, 0.5507, 0.4731, 0.5507, 0.3342, 0.5639, 0.3342, 0.5639, 0.4731, 0.7273, 0.01387, 0.7273, 0.1407, 0.7227, 0.1407, 0.7227, 0.01387, 0.5507, 0.3342, 0.5507, 0.1953, 0.5639, 0.1953, 0.5639, 0.3342, 0.5507, 0.751, 0.5507, 0.6121, 0.5639, 0.6121, 0.5639, 0.751, 0.7227, 0.6964, 0.7273, 0.6964, 0.7273, 0.8354, 0.7227, 0.8354, 0.9165, 0.1955, 0.9165, 0.05653, 0.9211, 0.05653, 0.9211, 0.1955, 0.4238, 0.5581, 0.4054, 0.5581, 0.4054, 0.4191, 0.4238, 0.4191, 0.9211, 0.3344, 0.9211, 0.4733, 0.9165, 0.4733, 0.9165, 0.3344, 0.1643, 0.3226, 0.1643, 0.1837, 0.1954, 0.1837, 0.1954, 0.3226, 0.1643, 0.8784, 0.1643, 0.7394, 0.1954, 0.7394, 0.1954, 0.8784, 0.1643, 0.7394, 0.1643, 0.6005, 0.1954, 0.6005, 0.1954, 0.7394, 0.1643, 0.6005, 0.1643, 0.4616, 0.1954, 0.4615, 0.1954, 0.6005, 0.1643, 0.4616, 0.1643, 0.3226, 0.1954, 0.3226, 0.1954, 0.4615, 0.1643, 0.1837, 0.2253, 0.01387, 0.2271, 0.05629, 0.1954, 0.1837, 0.5639, 0.01387, 0.5639, 0.05633, 0.5507, 0.05633, 0.437, 0.09879, 0.4238, 0.1412, 0.4054, 0.1412, 0.437, 0.01387, 0.4238, 0.697, 0.4238, 0.8359, 0.4054, 0.8359, 0.4054, 0.697, 0.7273, 0.4186, 0.7227, 0.4186, 0.7227, 0.2797, 0.7273, 0.2797, 0.9165, 0.01387, 0.9211, 0.01387, 0.9211, 0.05653, 0.9165, 0.05653, 0.7273, 0.2797, 0.7227, 0.2797, 0.7227, 0.1407, 0.7273, 0.1407, 0.4238, 0.1412, 0.4238, 0.2802, 0.4054, 0.2802, 0.4054, 0.1412, 0.5507, 0.1953, 0.5507, 0.05633, 0.5639, 0.05633, 0.5639, 0.1953, 0.9211, 0.3344, 0.9165, 0.3344, 0.9165, 0.1955, 0.9211, 0.1955, 0.4238, 0.2802, 0.4238, 0.4191, 0.4054, 0.4191, 0.4054, 0.2802, 0.9165, 0.7511, 0.9165, 0.6122, 0.9211, 0.6122, 0.9211, 0.7511, 0.4054, 0.697, 0.4054, 0.5581, 0.4238, 0.5581, 0.4238, 0.697, 0.7227, 0.6964, 0.7227, 0.5575, 0.7273, 0.5575, 0.7273, 0.6964, 0.9165, 0.6122, 0.9165, 0.4733, 0.9211, 0.4733, 0.9211, 0.6122, 0.7227, 0.5575, 0.7227, 0.4186, 0.7273, 0.4186, 0.7273, 0.5575, 0.5771, 0.6121, 0.5639, 0.6121, 0.5639, 0.4731, 0.5771, 0.4732, 0.5771, 0.4732, 0.5639, 0.4731, 0.5639, 0.3342, 0.5771, 0.3342, 0.7873, 0.01387, 0.7919, 0.01387, 0.7919, 0.1407, 0.7873, 0.1407, 0.5771, 0.3342, 0.5639, 0.3342, 0.5639, 0.1953, 0.5771, 0.1953, 0.5771, 0.751, 0.5639, 0.751, 0.5639, 0.6121, 0.5771, 0.6121, 0.7919, 0.6964, 0.7919, 0.8354, 0.7873, 0.8354, 0.7873, 0.6964, 0.8565, 0.1955, 0.8519, 0.1955, 0.8519, 0.05653, 0.8565, 0.05653, 0.4502, 0.5581, 0.4502, 0.4191, 0.4686, 0.4191, 0.4686, 0.5581, 0.8519, 0.3344, 0.8565, 0.3344, 0.8565, 0.4733, 0.8519, 0.4733, 0.2864, 0.3227, 0.2587, 0.3226, 0.2587, 0.1837, 0.2864, 0.1837, 0.2864, 0.8784, 0.2587, 0.8784, 0.2587, 0.7394, 0.2864, 0.7395, 0.2864, 0.7395, 0.2587, 0.7394, 0.2587, 0.6005, 0.2864, 0.6005, 0.2864, 0.6005, 0.2587, 0.6005, 0.2587, 0.4616, 0.2864, 0.4616, 0.2864, 0.4616, 0.2587, 0.4616, 0.2587, 0.3226, 0.2864, 0.3227, 0.2864, 0.1837, 0.2587, 0.1837, 0.2271, 0.05629, 0.2253, 0.01387, 0.5639, 0.01387, 0.5771, 0.05633, 0.5639, 0.05633, 0.437, 0.09879, 0.437, 0.01387, 0.4686, 0.1413, 0.4502, 0.1412, 0.4502, 0.697, 0.4686, 0.697, 0.4686, 0.836, 0.4502, 0.8359, 0.7873, 0.4186, 0.7873, 0.2797, 0.7919, 0.2797, 0.7919, 0.4186, 0.8565, 0.01387, 0.8565, 0.05653, 0.8519, 0.05653, 0.8519, 0.01387, 0.7873, 0.2797, 0.7873, 0.1407, 0.7919, 0.1407, 0.7919, 0.2797, 0.4502, 0.1412, 0.4686, 0.1413, 0.4686, 0.2802, 0.4502, 0.2802, 0.5771, 0.1953, 0.5639, 0.1953, 0.5639, 0.05633, 0.5771, 0.05633, 0.8519, 0.3344, 0.8519, 0.1955, 0.8565, 0.1955, 0.8565, 0.3344, 0.4502, 0.2802, 0.4686, 0.2802, 0.4686, 0.4191, 0.4502, 0.4191, 0.8565, 0.7511, 0.8519, 0.7511, 0.8519, 0.6122, 0.8565, 0.6122, 0.4686, 0.697, 0.4502, 0.697, 0.4502, 0.5581, 0.4686, 0.5581, 0.7919, 0.6964, 0.7873, 0.6964, 0.7873, 0.5575, 0.7919, 0.5575, 0.8565, 0.6122, 0.8519, 0.6122, 0.8519, 0.4733, 0.8565, 0.4733, 0.7919, 0.5575, 0.7873, 0.5575, 0.7873, 0.4186, 0.7919, 0.4186, 0.6283, 0.7471, 0.6237, 0.7199, 0.6143, 0.7207, 0.6166, 0.7481, 0.6421, 0.8289, 0.6283, 0.7471, 0.6166, 0.7481, 0.6235, 0.8304, 0.6369, 0.418, 0.6049, 0.418, 0.6049, 0.4992, 0.6369, 0.4992, 0.9861, 0.2488, 0.9861, 0.1658, 0.9675, 0.1674, 0.9744, 0.2497, 0.6237, 0.7199, 0.6197, 0.6963, 0.6123, 0.6969, 0.6143, 0.7207, 0.6369, 0.418, 0.6369, 0.4053, 0.6049, 0.391, 0.6049, 0.418, 0.9744, 0.2497, 0.9755, 0.2628, 0.985, 0.262, 0.9861, 0.2488, 0.9755, 0.2628, 0.9767, 0.277, 0.9841, 0.2763, 0.985, 0.262, 0.6369, 0.4053, 0.6433, 0.3913, 0.6156, 0.3675, 0.6049, 0.391, 0.3718, 0.888, 0.3709, 0.8637, 0.3671, 0.8637, 0.3671, 0.888, 0.6433, 0.3913, 0.6512, 0.3827, 0.6288, 0.3528, 0.6156, 0.3675, 0.6197, 0.6963, 0.6157, 0.6814, 0.611, 0.6818, 0.6123, 0.6969, 0.9767, 0.277, 0.9775, 0.286, 0.9821, 0.2856, 0.9841, 0.2763, 0.9841, 0.3203, 0.983, 0.3075, 0.9793, 0.3079, 0.9804, 0.3206, 0.9775, 0.286, 0.9793, 0.3079, 0.983, 0.3075, 0.9821, 0.2856, 0.6512, 0.3827, 0.6626, 0.361, 0.6531, 0.3483, 0.6288, 0.3528, 0.6421, 0.9118, 0.6304, 0.9128, 0.6327, 0.9401, 0.6421, 0.9393, 0.6421, 0.8289, 0.6235, 0.8304, 0.6304, 0.9128, 0.6421, 0.9118, 0.6369, 0.5821, 0.6369, 0.4992, 0.6049, 0.4992, 0.6049, 0.5821, 0.9722, 0.08406, 0.9605, 0.08505, 0.9675, 0.1674, 0.9861, 0.1658, 0.6421, 0.9393, 0.6327, 0.9401, 0.6347, 0.9639, 0.642, 0.9633, 0.6369, 0.5821, 0.6049, 0.5821, 0.6049, 0.6096, 0.6369, 0.5953, 0.9605, 0.08505, 0.9722, 0.08406, 0.9689, 0.07123, 0.9594, 0.07203, 0.9594, 0.07203, 0.9689, 0.07123, 0.9656, 0.0572, 0.9582, 0.05782, 0.6369, 0.5953, 0.6049, 0.6096, 0.6156, 0.6336, 0.6433, 0.6097, 0.4536, 0.8881, 0.4582, 0.8881, 0.4582, 0.8637, 0.4545, 0.8637, 0.6433, 0.6097, 0.6156, 0.6336, 0.6288, 0.649, 0.6512, 0.6191, 0.642, 0.9633, 0.6347, 0.9639, 0.636, 0.979, 0.6406, 0.9786, 0.9582, 0.05782, 0.9656, 0.0572, 0.9621, 0.04841, 0.9575, 0.0488, 0.9583, 0.01387, 0.9546, 0.01418, 0.9556, 0.02693, 0.9593, 0.02662, 0.9575, 0.0488, 0.9621, 0.04841, 0.9593, 0.02662, 0.9556, 0.02693, 0.6512, 0.6191, 0.6288, 0.649, 0.6531, 0.6537, 0.6626, 0.641, 0.6049, 0.749, 0.6166, 0.7481, 0.6143, 0.7207, 0.6049, 0.7215, 0.6049, 0.832, 0.6235, 0.8304, 0.6166, 0.7481, 0.6049, 0.749, 0.637, 0.249, 0.6369, 0.1661, 0.6049, 0.1661, 0.6049, 0.2491, 0.9627, 0.2507, 0.9744, 0.2497, 0.9675, 0.1674, 0.9488, 0.169, 0.6049, 0.7215, 0.6143, 0.7207, 0.6123, 0.6969, 0.605, 0.6976, 0.637, 0.249, 0.6049, 0.2491, 0.605, 0.2766, 0.637, 0.2622, 0.9744, 0.2497, 0.9627, 0.2507, 0.9661, 0.2636, 0.9755, 0.2628, 0.9755, 0.2628, 0.9661, 0.2636, 0.9694, 0.2776, 0.9767, 0.277, 0.637, 0.2622, 0.605, 0.2766, 0.6157, 0.3005, 0.6434, 0.2766, 0.3625, 0.888, 0.3671, 0.888, 0.3671, 0.8637, 0.3634, 0.8637, 0.6434, 0.2766, 0.6157, 0.3005, 0.6289, 0.3159, 0.6513, 0.2858, 0.605, 0.6976, 0.6123, 0.6969, 0.611, 0.6818, 0.6064, 0.6822, 0.9767, 0.277, 0.9694, 0.2776, 0.9729, 0.2864, 0.9775, 0.286, 0.9767, 0.3209, 0.9804, 0.3206, 0.9793, 0.3079, 0.9756, 0.3082, 0.9775, 0.286, 0.9729, 0.2864, 0.9756, 0.3082, 0.9793, 0.3079, 0.6513, 0.2858, 0.6289, 0.3159, 0.6532, 0.3205, 0.6627, 0.3078, 0.6187, 0.9137, 0.6233, 0.9409, 0.6327, 0.9401, 0.6304, 0.9128, 0.6049, 0.832, 0.6187, 0.9137, 0.6304, 0.9128, 0.6235, 0.8304, 0.637, 0.0842, 0.6049, 0.08423, 0.6049, 0.1661, 0.6369, 0.1661, 0.9488, 0.08603, 0.9488, 0.169, 0.9675, 0.1674, 0.9605, 0.08505, 0.6233, 0.9409, 0.6273, 0.9645, 0.6347, 0.9639, 0.6327, 0.9401, 0.637, 0.0842, 0.637, 0.07135, 0.605, 0.05702, 0.6049, 0.08423, 0.9605, 0.08505, 0.9594, 0.07203, 0.95, 0.07283, 0.9488, 0.08603, 0.9594, 0.07203, 0.9582, 0.05782, 0.9509, 0.05844, 0.95, 0.07283, 0.637, 0.07135, 0.6434, 0.05728, 0.6157, 0.03339, 0.605, 0.05702, 0.4629, 0.8881, 0.462, 0.8637, 0.4582, 0.8637, 0.4582, 0.8881, 0.6434, 0.05728, 0.6513, 0.04844, 0.6289, 0.01843, 0.6157, 0.03339, 0.6273, 0.9645, 0.6313, 0.9794, 0.636, 0.979, 0.6347, 0.9639, 0.9582, 0.05782, 0.9575, 0.0488, 0.9529, 0.04919, 0.9509, 0.05844, 0.9509, 0.0145, 0.9519, 0.02724, 0.9556, 0.02693, 0.9546, 0.01418, 0.9575, 0.0488, 0.9556, 0.02693, 0.9519, 0.02724, 0.9529, 0.04919, 0.6513, 0.04844, 0.6627, 0.02662, 0.6532, 0.01387, 0.6289, 0.01843])
me_cylinder.materials.append(mat_neutral_weapon_main)
me_cylinder.materials.append(mat_neutral_weapon_secondary)
me_cylinder.update()

# ---- objects
ob_sword = bpy.data.objects.new('Sword', me_cylinder)

# ---- transforms, parenting, visibility, modifiers, constraints
ob_sword.location = (0.0, -0.1213, 0.0)
ob_sword.rotation_euler = (-1.571, 2.22e-16, -2.22e-16)

# ---- collection membership
col_collection.objects.link(ob_sword)

# ---- scene / render settings (as saved in the file)
scene.frame_start = 1; scene.frame_end = 250; scene.frame_set(1)
scene.render.engine = 'CYCLES'
bpy.context.view_layer.update()

# ---- added for rendering (the .blend has no active camera): camera
cam_auto = bpy.data.cameras.new('AutoCamera')
cam_auto.lens = 50.0
cam_auto.sensor_width = 36.0
cam_auto.clip_end = 1000.0
ob_auto_camera = bpy.data.objects.new('AutoCamera', cam_auto)
scene.collection.objects.link(ob_auto_camera)
ob_auto_camera.location = (3.99002, -3.58718, 3.19201)
ob_auto_camera.rotation_euler = (1.09748, -7.21219e-08, 0.694738)
scene.camera = ob_auto_camera
bpy.context.view_layer.update()
